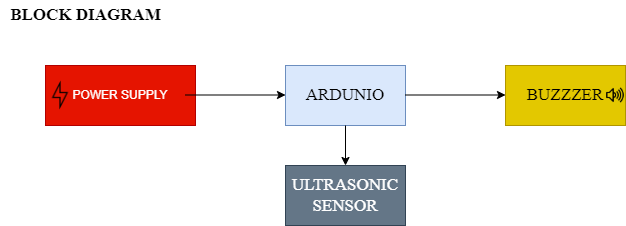

The diagram above was exported from draw.io. Its source (the exported page's mxGraphModel, read from the mxfile embedded in the PNG):
<mxGraphModel dx="868" dy="450" grid="1" gridSize="10" guides="1" tooltips="1" connect="1" arrows="1" fold="1" page="1" pageScale="1" pageWidth="850" pageHeight="1100" math="0" shadow="0">
  <root>
    <mxCell id="0" />
    <mxCell id="1" parent="0" />
    <mxCell id="XzNcF-989Jc6Yq1JuEzE-1" value="POWER SUPPLY" style="rounded=0;whiteSpace=wrap;html=1;fillColor=#e51400;strokeColor=#B20000;fontColor=#ffffff;" vertex="1" parent="1">
      <mxGeometry x="90" y="110" width="150" height="60" as="geometry" />
    </mxCell>
    <mxCell id="XzNcF-989Jc6Yq1JuEzE-2" value="BLOCK DIAGRAM" style="text;html=1;align=center;verticalAlign=middle;resizable=0;points=[];autosize=1;strokeColor=none;fillColor=none;fontFamily=Times New Roman;fontStyle=1;fontSize=17;" vertex="1" parent="1">
      <mxGeometry x="45" y="45" width="170" height="30" as="geometry" />
    </mxCell>
    <mxCell id="XzNcF-989Jc6Yq1JuEzE-4" value="" style="endArrow=classic;html=1;rounded=0;fontFamily=Times New Roman;fontSize=17;" edge="1" parent="1">
      <mxGeometry relative="1" as="geometry">
        <mxPoint x="230" y="139.5" as="sourcePoint" />
        <mxPoint x="330" y="139.5" as="targetPoint" />
      </mxGeometry>
    </mxCell>
    <mxCell id="XzNcF-989Jc6Yq1JuEzE-7" value="" style="shape=image;html=1;verticalAlign=top;verticalLabelPosition=bottom;labelBackgroundColor=#ffffff;imageAspect=0;aspect=fixed;image=https://cdn2.iconfinder.com/data/icons/essential-web-4/50/bolt-alert-critical-power-electricity-128.png;fontFamily=Times New Roman;fontSize=17;" vertex="1" parent="1">
      <mxGeometry x="90" y="125" width="30" height="30" as="geometry" />
    </mxCell>
    <mxCell id="XzNcF-989Jc6Yq1JuEzE-9" value="BUZZZER" style="rounded=0;whiteSpace=wrap;html=1;fontFamily=Times New Roman;fontSize=17;fillColor=#e3c800;fontColor=#000000;strokeColor=#B09500;" vertex="1" parent="1">
      <mxGeometry x="550" y="110" width="120" height="60" as="geometry" />
    </mxCell>
    <mxCell id="XzNcF-989Jc6Yq1JuEzE-10" value="ARDUNIO" style="rounded=0;whiteSpace=wrap;html=1;fontFamily=Times New Roman;fontSize=17;fillColor=#dae8fc;strokeColor=#6c8ebf;" vertex="1" parent="1">
      <mxGeometry x="330" y="110" width="120" height="60" as="geometry" />
    </mxCell>
    <mxCell id="XzNcF-989Jc6Yq1JuEzE-11" value="" style="endArrow=classic;html=1;rounded=0;fontFamily=Times New Roman;fontSize=17;" edge="1" parent="1">
      <mxGeometry relative="1" as="geometry">
        <mxPoint x="450" y="139.5" as="sourcePoint" />
        <mxPoint x="550" y="139.5" as="targetPoint" />
      </mxGeometry>
    </mxCell>
    <mxCell id="XzNcF-989Jc6Yq1JuEzE-13" value="" style="shape=image;html=1;verticalAlign=top;verticalLabelPosition=bottom;labelBackgroundColor=#ffffff;imageAspect=0;aspect=fixed;image=https://cdn1.iconfinder.com/data/icons/ui-essential-17/32/UI_Essential_Outline_1_essential-app-ui-sound-speaker-128.png;fontFamily=Times New Roman;fontSize=17;" vertex="1" parent="1">
      <mxGeometry x="650" y="130" width="20" height="20" as="geometry" />
    </mxCell>
    <mxCell id="XzNcF-989Jc6Yq1JuEzE-14" value="ULTRASONIC SENSOR" style="rounded=0;whiteSpace=wrap;html=1;fontFamily=Times New Roman;fontSize=17;fillColor=#647687;fontColor=#ffffff;strokeColor=#314354;" vertex="1" parent="1">
      <mxGeometry x="330" y="210" width="120" height="60" as="geometry" />
    </mxCell>
    <mxCell id="XzNcF-989Jc6Yq1JuEzE-15" value="" style="endArrow=classic;html=1;rounded=0;fontFamily=Times New Roman;fontSize=17;entryX=0.5;entryY=0;entryDx=0;entryDy=0;" edge="1" parent="1" source="XzNcF-989Jc6Yq1JuEzE-10" target="XzNcF-989Jc6Yq1JuEzE-14">
      <mxGeometry relative="1" as="geometry">
        <mxPoint x="370" y="220" as="sourcePoint" />
        <mxPoint x="470" y="220" as="targetPoint" />
      </mxGeometry>
    </mxCell>
  </root>
</mxGraphModel>